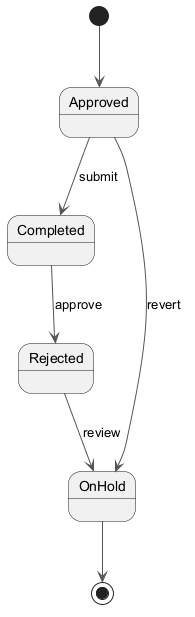

The diagram above was rendered by PlantUML. Its source (embedded in the PNG):
@startuml
skinparam backgroundColor #FFFFFF
skinparam classBackgroundColor #F1F8E9
skinparam classBorderColor #33691E
skinparam ArrowColor #555555
[*] --> Approved
Approved --> Completed : submit
Completed --> Rejected : approve
Rejected --> OnHold : review
Approved --> OnHold : revert
OnHold --> [*]
@enduml